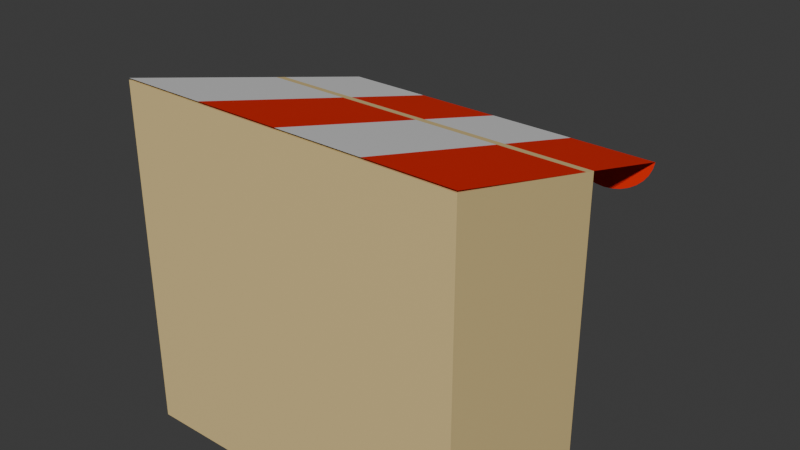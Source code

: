 # Source: Vendor.blend  (saved by Blender 5.0.118; exported with 4.5.12 LTS)
import bpy
from mathutils import Matrix  # noqa: F401  (used for matrix-valued properties, if any)

bpy.ops.wm.read_factory_settings(use_empty=True)
scene = bpy.context.scene
scene.name = 'Scene'

# ---- collections
col_collection = bpy.data.collections.new('Collection'); scene.collection.children.link(col_collection)

# ---- materials (node trees are filled in below, after node groups)
mat_main_building = bpy.data.materials.new('Main Building')
mat_window_hole = bpy.data.materials.new('Window Hole')
mat_window_sill = bpy.data.materials.new('Window Sill')
mat_roof_1 = bpy.data.materials.new('Roof 1')
mat_roof_2 = bpy.data.materials.new('Roof 2')

# ---- material node trees
mat_main_building.use_nodes = True; mat_main_building.node_tree.nodes.clear()
_N = mat_main_building.node_tree.nodes; _L = mat_main_building.node_tree.links
n0 = _N.new('ShaderNodeBsdfPrincipled'); n0.name = 'Principled BSDF'; n0.location = (-200, 100)
n0.inputs[0].default_value = (0.8, 0.6133, 0.2795, 1.0)
n1 = _N.new('ShaderNodeOutputMaterial'); n1.name = 'Material Output'; n1.location = (200, 100)
_L.new(n0.outputs[0], n1.inputs[0])
n1.is_active_output = True
mat_window_hole.use_nodes = True; mat_window_hole.node_tree.nodes.clear()
_N = mat_window_hole.node_tree.nodes; _L = mat_window_hole.node_tree.links
n0 = _N.new('ShaderNodeBsdfPrincipled'); n0.name = 'Principled BSDF'; n0.location = (-200, 100)
n0.inputs[0].default_value = (0.0, 0.0, 0.0, 1.0)
n0.inputs[2].default_value = 1.0
n0.inputs[3].default_value = 1.0
n1 = _N.new('ShaderNodeOutputMaterial'); n1.name = 'Material Output'; n1.location = (200, 100)
_L.new(n0.outputs[0], n1.inputs[0])
n1.is_active_output = True
mat_window_sill.use_nodes = True; mat_window_sill.node_tree.nodes.clear()
_N = mat_window_sill.node_tree.nodes; _L = mat_window_sill.node_tree.links
n0 = _N.new('ShaderNodeBsdfPrincipled'); n0.name = 'Principled BSDF'; n0.location = (-200, 100)
n0.inputs[0].default_value = (0.3505, 0.03871, 0.002488, 1.0)
n1 = _N.new('ShaderNodeOutputMaterial'); n1.name = 'Material Output'; n1.location = (200, 100)
_L.new(n0.outputs[0], n1.inputs[0])
n1.is_active_output = True
mat_roof_1.use_nodes = True; mat_roof_1.node_tree.nodes.clear()
_N = mat_roof_1.node_tree.nodes; _L = mat_roof_1.node_tree.links
n0 = _N.new('ShaderNodeBsdfPrincipled'); n0.name = 'Principled BSDF'; n0.location = (-200, 100)
n0.inputs[0].default_value = (0.8, 0.01441, 0.0, 1.0)
n1 = _N.new('ShaderNodeOutputMaterial'); n1.name = 'Material Output'; n1.location = (200, 100)
_L.new(n0.outputs[0], n1.inputs[0])
n1.is_active_output = True
mat_roof_2.use_nodes = True; mat_roof_2.node_tree.nodes.clear()
_N = mat_roof_2.node_tree.nodes; _L = mat_roof_2.node_tree.links
n0 = _N.new('ShaderNodeBsdfPrincipled'); n0.name = 'Principled BSDF'; n0.location = (-200, 100)
n1 = _N.new('ShaderNodeOutputMaterial'); n1.name = 'Material Output'; n1.location = (200, 100)
_L.new(n0.outputs[0], n1.inputs[0])
n1.is_active_output = True

# ---- world
world_world = bpy.data.worlds.new('World'); scene.world = world_world
world_world.use_nodes = True; world_world.node_tree.nodes.clear()
_N = world_world.node_tree.nodes; _L = world_world.node_tree.links
n0 = _N.new('ShaderNodeOutputWorld'); n0.name = 'World Output'; n0.location = (200, 100)
n1 = _N.new('ShaderNodeBackground'); n1.name = 'Background'; n1.location = (-200, 100)
n1.inputs[0].default_value = (0.05088, 0.05088, 0.05088, 1.0)
_L.new(n1.outputs[0], n0.inputs[0])
n0.is_active_output = True
world_world.color = (0.05088, 0.05088, 0.05088)
world_world.sun_shadow_jitter_overblur = 0.0

# ---- meshes
me_cube = bpy.data.meshes.new('Cube')
me_cube.from_pydata([(1.0, 0.7, 1.729), (1.0, 0.7, 0.0), (1.0, -0.3479, 2.0), (1.0, -0.3479, 0.0), (-1.0, 0.7, 1.729), (-1.0, 0.706, 0.0), (-1.0, -0.3479, 2.0), (-1.0, -0.3479, 0.0), (0.5, -0.3479, 0.0), (0.5, 0.7, 1.729), (0.5, 0.7, 0.0), (0.5, -0.3479, 2.0), (-0.5, 0.7, 0.0), (-0.5, -0.3479, 2.0), (-0.5, -0.3479, 0.0), (-0.5, 0.7, 1.729), (-1.0, 0.7, 1.25), (0.5, 0.7, 1.25), (-0.5, 0.7, 1.25), (0.5, -0.1345, 0.75), (-0.5, -0.1345, 1.25), (0.5, -0.1345, 1.25), (1.0, 0.7, 1.25), (1.0, 0.7, 0.75), (-1.0, 0.706, 0.75), (0.5, 0.7, 0.75), (-0.5, 0.7, 0.75), (-0.5, -0.1345, 0.75), (0.5, 1.201, 0.75), (-0.5, 1.201, 0.75), (0.5, 1.201, 0.7), (-0.5, 1.201, 0.7), (0.5, 0.7, 0.7), (-0.5, 0.7, 0.7)], [], [(25, 19, 21, 17), (13, 6, 7, 14), (0, 2, 3, 1), (18, 20, 27, 26), (3, 8, 10, 1), (23, 25, 17, 22), (11, 2, 0, 9), (4, 6, 13, 15), (18, 16, 4, 15), (24, 16, 18, 26), (16, 24, 5, 4), (7, 5, 12, 14), (0, 22, 17, 9), (5, 7, 6, 4), (17, 18, 15, 9), (5, 24, 26, 12), (11, 9, 15, 13), (1, 10, 25, 23), (29, 28, 30, 31), (26, 25, 28, 29), (21, 20, 18, 17), (31, 30, 32, 33), (27, 19, 25, 26), (19, 27, 20, 21), (26, 29, 31, 33), (25, 32, 30, 28), (11, 8, 3, 2), (12, 33, 26, 25, 32, 10), (13, 14, 8, 11), (8, 14, 12, 10), (23, 22, 0, 1)])
me_cube.polygons.foreach_set('material_index', [2, 1, 1, 2, 1, 1, 1, 1, 1, 1, 1, 1, 1, 1, 1, 1, 1, 1, 3, 3, 2, 3, 2, 2, 3, 3, 1, 1, 1, 1, 1])
_uv = me_cube.uv_layers.new(name='UVMap')
_uv.uv.foreach_set('vector', [0.0, 0.0, 0.0, 0.0, 0.0, 0.0, 0.0, 0.0, 0.0, 0.0, 0.0, 0.0, 0.0, 0.0, 0.0, 0.0, 0.0, 0.0, 0.0, 0.0, 0.0, 0.0, 0.0, 0.0, 0.0, 0.0, 0.0, 0.0, 0.0, 0.0, 0.0, 0.0, 0.0, 0.0, 0.0, 0.0, 0.0, 0.0, 0.0, 0.0, 0.0, 0.0, 0.0, 0.0, 0.0, 0.0, 0.0, 0.0, 0.0, 0.0, 0.0, 0.0, 0.0, 0.0, 0.0, 0.0, 0.0, 0.0, 0.0, 0.0, 0.0, 0.0, 0.0, 0.0, 0.0, 0.0, 0.0, 0.0, 0.0, 0.0, 0.0, 0.0, 0.0, 0.0, 0.0, 0.0, 0.0, 0.0, 0.0, 0.0, 0.0, 0.0, 0.0, 0.0, 0.0, 0.0, 0.0, 0.0, 0.0, 0.0, 0.0, 0.0, 0.0, 0.0, 0.0, 0.0, 0.0, 0.0, 0.0, 0.0, 0.0, 0.0, 0.0, 0.0, 0.0, 0.0, 0.0, 0.0, 0.0, 0.0, 0.0, 0.0, 0.0, 0.0, 0.0, 0.0, 0.0, 0.0, 0.0, 0.0, 0.0, 0.0, 0.0, 0.0, 0.0, 0.0, 0.0, 0.0, 0.0, 0.0, 0.0, 0.0, 0.0, 0.0, 0.0, 0.0, 0.0, 0.0, 0.0, 0.0, 0.0, 0.0, 0.0, 0.0, 0.0, 0.0, 0.0, 0.0, 0.0, 0.0, 0.0, 0.0, 0.0, 0.0, 0.0, 0.0, 0.0, 0.0, 0.0, 0.0, 0.0, 0.0, 0.0, 0.0, 0.0, 0.0, 0.0, 0.0, 0.0, 0.0, 0.0, 0.0, 0.0, 0.0, 0.0, 0.0, 0.0, 0.0, 0.0, 0.0, 0.0, 0.0, 0.0, 0.0, 0.0, 0.0, 0.0, 0.0, 0.0, 0.0, 0.0, 0.0, 0.0, 0.0, 0.0, 0.0, 0.0, 0.0, 0.0, 0.0, 0.0, 0.0, 0.0, 0.0, 0.0, 0.0, 0.0, 0.0, 0.0, 0.0, 0.0, 0.0, 0.0, 0.0, 0.0, 0.0, 0.0, 0.0, 0.0, 0.0, 0.0, 0.0, 0.0, 0.0, 0.0, 0.0, 0.0, 0.0, 0.0, 0.0, 0.0, 0.0, 0.0, 0.0, 0.0, 0.0, 0.0, 0.0, 0.0, 0.0, 0.0, 0.0, 0.0, 0.0, 0.0, 0.0, 0.0, 0.0, 0.0, 0.0, 0.0, 0.0])
me_cube.materials.append(None)
me_cube.materials.append(mat_main_building)
me_cube.materials.append(mat_window_hole)
me_cube.materials.append(mat_window_sill)
me_cube.use_mirror_vertex_groups = False
me_cube.update()
me_plane = bpy.data.meshes.new('Plane')
me_plane.from_pydata([(-1.268, -2.546, 1.567), (1.268, -2.546, 1.567), (-1.268, 0.7092, 2.013), (1.268, 0.7092, 2.013), (0.0, -2.546, 1.567), (-4.967e-08, 0.7092, 2.013), (0.6342, -2.546, 1.567), (0.6342, 0.7092, 2.013), (-0.6342, 0.7092, 2.013), (-0.6342, -2.546, 1.567), (-0.9514, 0.8103, 1.82), (-1.013, 0.8084, 1.824), (-1.073, 0.8026, 1.835), (-1.128, 0.7933, 1.853), (-1.176, 0.7807, 1.877), (-1.215, 0.7654, 1.906), (-1.244, 0.7479, 1.939), (-1.262, 0.729, 1.976), (-0.6403, 0.729, 1.976), (-0.6584, 0.7479, 1.939), (-0.6877, 0.7654, 1.906), (-0.7271, 0.7807, 1.877), (-0.7752, 0.7933, 1.853), (-0.83, 0.8026, 1.835), (-0.8895, 0.8084, 1.824), (-0.3171, 0.8103, 1.82), (-0.379, 0.8084, 1.824), (-0.4385, 0.8026, 1.835), (-0.4933, 0.7933, 1.853), (-0.5414, 0.7807, 1.877), (-0.5808, 0.7654, 1.906), (-0.6101, 0.7479, 1.939), (-0.6281, 0.729, 1.976), (-0.006093, 0.729, 1.976), (-0.02414, 0.7479, 1.939), (-0.05344, 0.7654, 1.906), (-0.09288, 0.7807, 1.877), (-0.1409, 0.7933, 1.853), (-0.1958, 0.8026, 1.835), (-0.2553, 0.8084, 1.824), (0.3171, 0.8103, 1.82), (0.2553, 0.8084, 1.824), (0.1958, 0.8026, 1.835), (0.1409, 0.7933, 1.853), (0.09288, 0.7807, 1.877), (0.05344, 0.7654, 1.906), (0.02414, 0.7479, 1.939), (0.006093, 0.729, 1.976), (0.6281, 0.729, 1.976), (0.6101, 0.7479, 1.939), (0.5808, 0.7654, 1.906), (0.5414, 0.7807, 1.877), (0.4933, 0.7933, 1.853), (0.4385, 0.8026, 1.835), (0.379, 0.8084, 1.824), (0.9514, 0.8103, 1.82), (0.8895, 0.8084, 1.824), (0.83, 0.8026, 1.835), (0.7752, 0.7933, 1.853), (0.7271, 0.7807, 1.877), (0.6877, 0.7654, 1.906), (0.6584, 0.7479, 1.939), (0.6403, 0.729, 1.976), (1.262, 0.729, 1.976), (1.244, 0.7479, 1.939), (1.215, 0.7654, 1.906), (1.176, 0.7807, 1.877), (1.128, 0.7933, 1.853), (1.073, 0.8026, 1.835), (1.013, 0.8084, 1.824)], [], [(6, 1, 3, 7), (9, 4, 5, 8), (4, 6, 7, 5), (0, 9, 8, 2), (11, 12, 13, 14, 15, 16, 17, 2, 8, 18, 19, 20, 21, 22, 23, 24, 10), (26, 27, 28, 29, 30, 31, 32, 8, 5, 33, 34, 35, 36, 37, 38, 39, 25), (56, 57, 58, 59, 60, 61, 62, 7, 3, 63, 64, 65, 66, 67, 68, 69, 55), (41, 42, 43, 44, 45, 46, 47, 5, 7, 48, 49, 50, 51, 52, 53, 54, 40)])
me_plane.polygons.foreach_set('material_index', [0, 0, 1, 1, 1, 0, 0, 1])
_uv = me_plane.uv_layers.new(name='UVMap')
_uv.uv.foreach_set('vector', [0.75, 0.0, 1.0, 0.0, 1.0, 1.0, 0.75, 1.0, 0.25, 0.0, 0.5, 0.0, 0.5, 1.0, 0.25, 1.0, 0.5, 0.0, 0.75, 0.0, 0.75, 1.0, 0.5, 1.0, 0.0, 0.0, 0.25, 0.0, 0.25, 1.0, 0.0, 1.0, 0.0, 0.0, 0.0, 0.0, 0.0, 0.0, 0.0, 0.0, 0.0, 0.0, 0.0, 0.0, 0.0, 0.0, 0.0, 0.0, 0.0, 0.0, 0.0, 0.0, 0.0, 0.0, 0.0, 0.0, 0.0, 0.0, 0.0, 0.0, 0.0, 0.0, 0.0, 0.0, 0.0, 0.0, 0.0, 0.0, 0.0, 0.0, 0.0, 0.0, 0.0, 0.0, 0.0, 0.0, 0.0, 0.0, 0.0, 0.0, 0.0, 0.0, 0.0, 0.0, 0.0, 0.0, 0.0, 0.0, 0.0, 0.0, 0.0, 0.0, 0.0, 0.0, 0.0, 0.0, 0.0, 0.0, 0.0, 0.0, 0.0, 0.0, 0.0, 0.0, 0.0, 0.0, 0.0, 0.0, 0.0, 0.0, 0.0, 0.0, 0.0, 0.0, 0.0, 0.0, 0.0, 0.0, 0.0, 0.0, 0.0, 0.0, 0.0, 0.0, 0.0, 0.0, 0.0, 0.0, 0.0, 0.0, 0.0, 0.0, 0.0, 0.0, 0.0, 0.0, 0.0, 0.0, 0.0, 0.0, 0.0, 0.0, 0.0, 0.0, 0.0, 0.0, 0.0, 0.0, 0.0, 0.0, 0.0, 0.0, 0.0, 0.0, 0.0, 0.0, 0.0, 0.0, 0.0, 0.0, 0.0, 0.0, 0.0, 0.0, 0.0, 0.0, 0.0, 0.0])
me_plane.materials.append(mat_roof_1)
me_plane.materials.append(mat_roof_2)
me_plane.update()

# ---- objects
ob_building = bpy.data.objects.new('Building', me_cube)
ob_roof = bpy.data.objects.new('Roof', me_plane)

# ---- transforms, parenting, visibility, modifiers, constraints
ob_building.location = (0.0, 0.0, 0.0)
ob_building.lock_rotations_4d = False
ob_building.empty_display_type = 'ARROWS'
ob_building.lineart.crease_threshold = 0.0
ob_roof.location = (0.0, 0.0, 1.192e-07)
ob_roof.rotation_euler = (-0.5236, -0.0, 0.0)
ob_roof.scale = (0.7883, 0.512, 1.0)

# ---- collection membership
col_collection.objects.link(ob_building)
col_collection.objects.link(ob_roof)

# ---- scene / render settings (as saved in the file)
scene.frame_start = 1; scene.frame_end = 250; scene.frame_set(1)
scene.render.engine = 'BLENDER_EEVEE_NEXT'
scene.render.bake_bias = 0.0
scene.render.bake_samples = 0
scene.cycles.sampling_pattern = 'TABULATED_SOBOL'
scene.eevee.use_volume_custom_range = False
bpy.context.view_layer.update()

# ---- added for rendering (the .blend has no active camera and no usable light): camera, sun
cam_auto = bpy.data.cameras.new('AutoCamera')
cam_auto.lens = 50.0
cam_auto.sensor_width = 36.0
cam_auto.clip_end = 1000.0
ob_auto_camera = bpy.data.objects.new('AutoCamera', cam_auto)
scene.collection.objects.link(ob_auto_camera)
ob_auto_camera.location = (3.29405, -3.44383, 3.83297)
ob_auto_camera.rotation_euler = (1.09748, -7.21219e-08, 0.694738)
scene.camera = ob_auto_camera
light_auto_sun = bpy.data.lights.new('AutoSun', 'SUN')
light_auto_sun.energy = 3.0
light_auto_sun.angle = 0.0523599
ob_auto_sun = bpy.data.objects.new('AutoSun', light_auto_sun)
scene.collection.objects.link(ob_auto_sun)
ob_auto_sun.rotation_euler = (0.872665, 0.174533, 0.523599)
bpy.context.view_layer.update()
